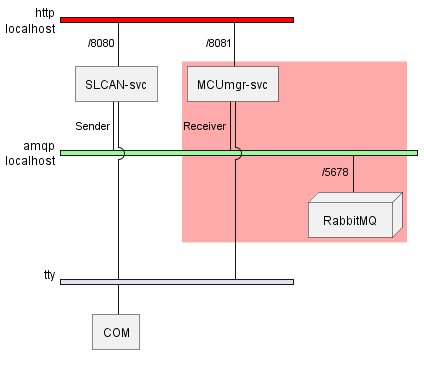

The diagram above was rendered by PlantUML. Its source (embedded in the PNG):
@startuml
nwdiag {
  group nightly {
    color = "#FFAAAA";
    MCUmgr-svc
    RabbitMQ
  }
  network http {
    address = "localhost"
    color = "red"
    SLCAN-svc [address = "/8080           "]
    MCUmgr-svc [address = "/8081          "]
  }
  network amqp {
    address = "localhost"
    color = "palegreen"
    SLCAN-svc [address = "Sender "]
    MCUmgr-svc [address = "Receiver "]
    RabbitMQ [address = "/5678            ", shape = node ]
  }
  network tty {
    SLCAN-svc
    MCUmgr-svc
    COM
  }
}
@enduml